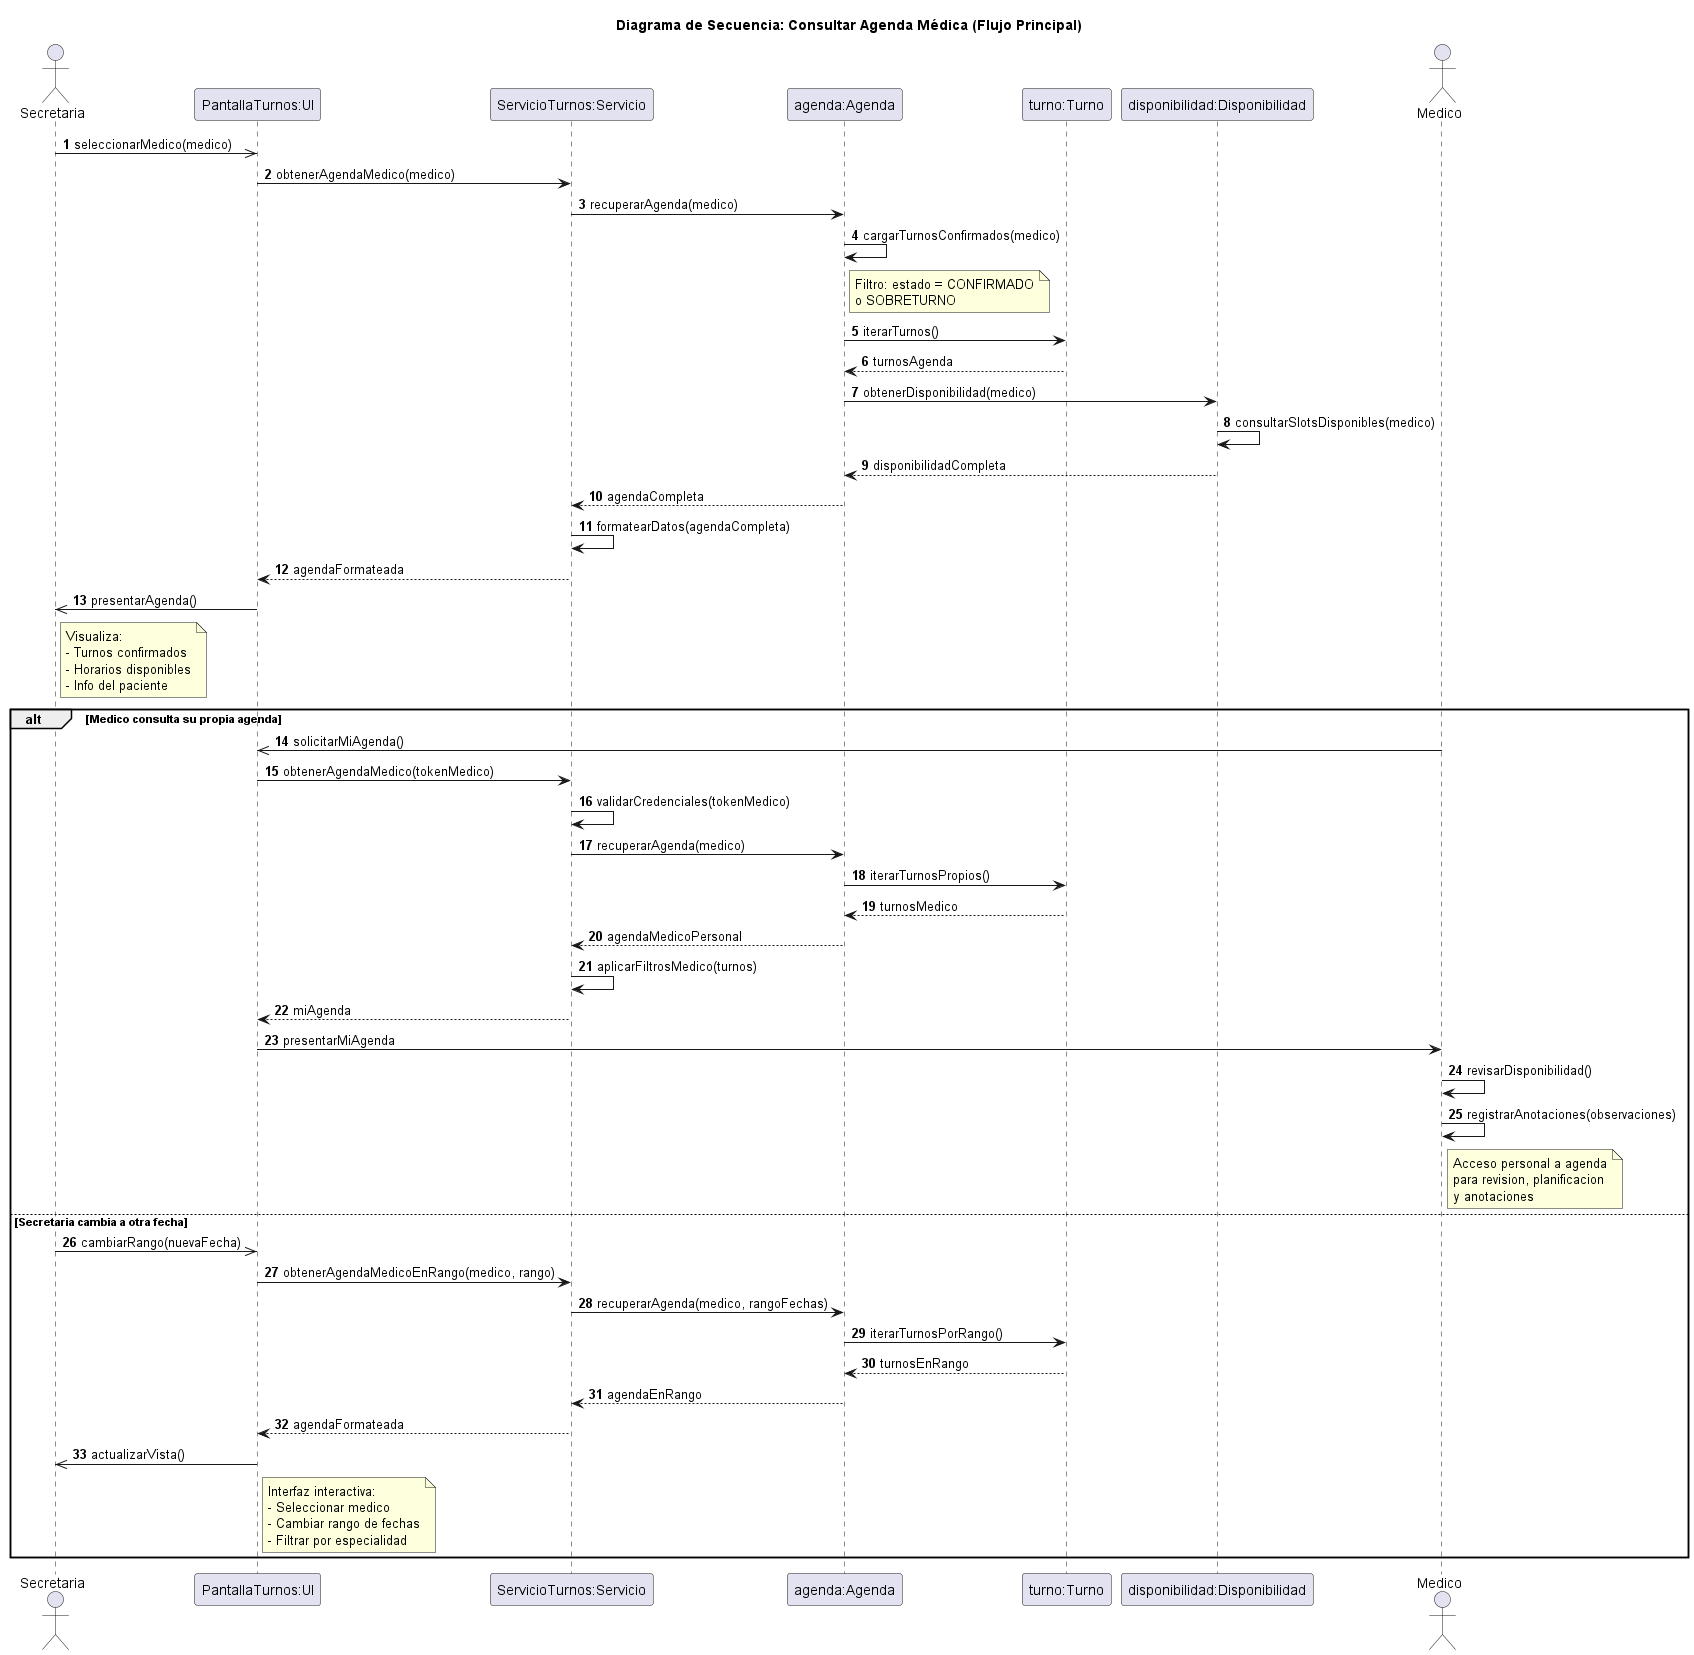

The diagram above was rendered by PlantUML. Its source (embedded in the PNG):
@startuml 05-secuencia-consultar-agenda-medica-flujo-principal-05
title Diagrama de Secuencia: Consultar Agenda Médica (Flujo Principal)

actor Secretaria
participant "PantallaTurnos:UI" as UI
participant "ServicioTurnos:Servicio" as Servicio
participant "agenda:Agenda" as Agenda
participant "turno:Turno" as Turno
participant "disponibilidad:Disponibilidad" as Disp
actor Medico

autonumber

Secretaria ->> UI: seleccionarMedico(medico)
UI -> Servicio: obtenerAgendaMedico(medico)
Servicio -> Agenda: recuperarAgenda(medico)
Agenda -> Agenda: cargarTurnosConfirmados(medico)
note right of Agenda
  Filtro: estado = CONFIRMADO
  o SOBRETURNO
end note
Agenda -> Turno: iterarTurnos()
Turno --> Agenda: turnosAgenda
Agenda -> Disp: obtenerDisponibilidad(medico)
Disp -> Disp: consultarSlotsDisponibles(medico)
Disp --> Agenda: disponibilidadCompleta
Agenda --> Servicio: agendaCompleta
Servicio -> Servicio: formatearDatos(agendaCompleta)
Servicio --> UI: agendaFormateada
UI ->> Secretaria: presentarAgenda()
note right of Secretaria
  Visualiza:
  - Turnos confirmados
  - Horarios disponibles
  - Info del paciente
end note

alt Medico consulta su propia agenda
  Medico ->> UI: solicitarMiAgenda()
  UI -> Servicio: obtenerAgendaMedico(tokenMedico)
  Servicio -> Servicio: validarCredenciales(tokenMedico)
  Servicio -> Agenda: recuperarAgenda(medico)
  Agenda -> Turno: iterarTurnosPropios()
  Turno --> Agenda: turnosMedico
  Agenda --> Servicio: agendaMedicoPersonal
  Servicio -> Servicio: aplicarFiltrosMedico(turnos)
  Servicio --> UI: miAgenda
  UI -> Medico: presentarMiAgenda
  Medico -> Medico: revisarDisponibilidad()
  Medico -> Medico: registrarAnotaciones(observaciones)
  
  note right of Medico
    Acceso personal a agenda
    para revision, planificacion
    y anotaciones
  end note
else Secretaria cambia a otra fecha
  Secretaria ->> UI: cambiarRango(nuevaFecha)
  UI -> Servicio: obtenerAgendaMedicoEnRango(medico, rango)
  Servicio -> Agenda: recuperarAgenda(medico, rangoFechas)
  Agenda -> Turno: iterarTurnosPorRango()
  Turno --> Agenda: turnosEnRango
  Agenda --> Servicio: agendaEnRango
  Servicio --> UI: agendaFormateada
UI ->> Secretaria: actualizarVista()

note right of UI
  Interfaz interactiva:
  - Seleccionar medico
  - Cambiar rango de fechas
  - Filtrar por especialidad
end note
end
@enduml